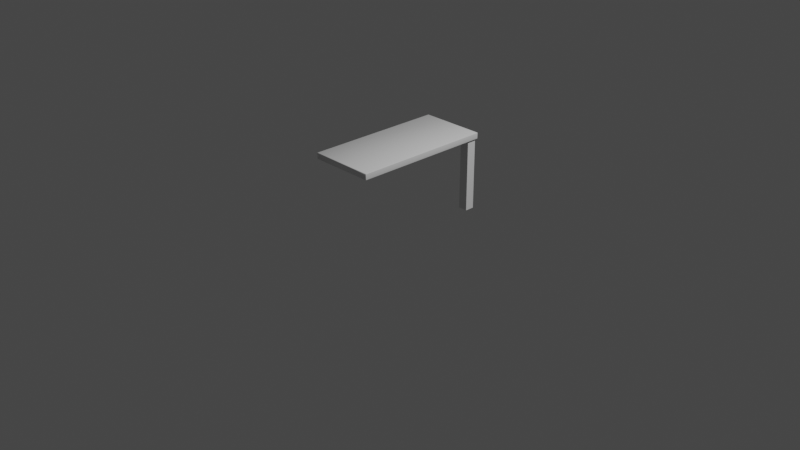 # Source: CraftingTable_0.blend  (saved by Blender 2.80.71; exported with 4.5.12 LTS)
import bpy
from mathutils import Matrix  # noqa: F401  (used for matrix-valued properties, if any)

bpy.ops.wm.read_factory_settings(use_empty=True)
scene = bpy.context.scene
scene.name = 'Scene'

# ---- collections
col_collection = bpy.data.collections.new('Collection'); scene.collection.children.link(col_collection)

# ---- materials (node trees are filled in below, after node groups)
mat_material = bpy.data.materials.new('Material')
mat_material.alpha_threshold = 0.0
mat_material.use_transparent_shadow = False
mat_material.roughness = 0.5
mat_material.line_color = (0.0, 0.0, 0.0, 1.0)

# ---- node groups
ng_auto_smooth = bpy.data.node_groups.new('Auto Smooth', 'GeometryNodeTree')
_s = ng_auto_smooth.interface.new_socket(name='Geometry', in_out='OUTPUT', socket_type='NodeSocketGeometry')
_s = ng_auto_smooth.interface.new_socket(name='Geometry', in_out='INPUT', socket_type='NodeSocketGeometry')
_s = ng_auto_smooth.interface.new_socket(name='Angle', in_out='INPUT', socket_type='NodeSocketFloat')
_s.subtype = 'ANGLE'
_s.min_value = 0.0
_s.max_value = 3.142
ng_auto_smooth.is_modifier = True
_N = ng_auto_smooth.nodes; _L = ng_auto_smooth.links
n0 = _N.new('NodeGroupOutput'); n0.name = 'Group Output'; n0.location = (480, -100)
n1 = _N.new('NodeGroupInput'); n1.name = 'Group Input'; n1.location = (-420, -300)
n2 = _N.new('NodeGroupInput'); n2.name = 'Group Input.001'; n2.location = (-60, -100)
n3 = _N.new('GeometryNodeSetShadeSmooth'); n3.name = 'Set Shade Smooth'; n3.location = (120, -100)
n3.domain = 'EDGE'
n4 = _N.new('GeometryNodeSetShadeSmooth'); n4.name = 'Set Shade Smooth.001'; n4.location = (300, -100)
n5 = _N.new('GeometryNodeInputMeshEdgeAngle'); n5.name = 'Edge Angle'; n5.location = (-420, -220)
n6 = _N.new('GeometryNodeInputEdgeSmooth'); n6.name = 'Is Edge Smooth'; n6.location = (-60, -160)
n7 = _N.new('GeometryNodeInputShadeSmooth'); n7.name = 'Is Face Smooth'; n7.location = (-240, -340)
n8 = _N.new('FunctionNodeBooleanMath'); n8.name = 'Boolean Math'; n8.location = (-60, -220)
n9 = _N.new('FunctionNodeCompare'); n9.name = 'Compare'; n9.location = (-240, -180)
n9.operation = 'LESS_EQUAL'
_L.new(n5.outputs[0], n9.inputs[0])
_L.new(n4.outputs[0], n0.inputs[0])
_L.new(n1.outputs[1], n9.inputs[1])
_L.new(n9.outputs[0], n8.inputs[0])
_L.new(n7.outputs[0], n8.inputs[1])
_L.new(n2.outputs[0], n3.inputs[0])
_L.new(n6.outputs[0], n3.inputs[1])
_L.new(n3.outputs[0], n4.inputs[0])
_L.new(n8.outputs[0], n3.inputs[2])
n0.is_active_output = True

# ---- material node trees
mat_material.use_nodes = True; mat_material.node_tree.nodes.clear()
_N = mat_material.node_tree.nodes; _L = mat_material.node_tree.links
n0 = _N.new('ShaderNodeOutputMaterial'); n0.name = 'Material Output'; n0.location = (300, 300)
n1 = _N.new('ShaderNodeBsdfPrincipled'); n1.name = 'Principled BSDF'; n1.location = (10, 300)
n1.distribution = 'GGX'
n1.subsurface_method = 'BURLEY'
n1.inputs[3].default_value = 1.45
n1.inputs[27].default_value = (0.0, 0.0, 0.0, 1.0)
n1.inputs[28].default_value = 1.0
_L.new(n1.outputs[0], n0.inputs[0])
n0.is_active_output = True

# ---- world
world_world = bpy.data.worlds.new('World'); scene.world = world_world
world_world.use_nodes = True; world_world.node_tree.nodes.clear()
_N = world_world.node_tree.nodes; _L = world_world.node_tree.links
n0 = _N.new('ShaderNodeOutputWorld'); n0.name = 'World Output'; n0.location = (300, 300)
n1 = _N.new('ShaderNodeBackground'); n1.name = 'Background'; n1.location = (10, 300)
n1.inputs[0].default_value = (0.05088, 0.05088, 0.05088, 1.0)
_L.new(n1.outputs[0], n0.inputs[0])
n0.is_active_output = True
world_world.color = (0.05088, 0.05088, 0.05088)
world_world.use_sun_shadow = False
world_world.sun_shadow_jitter_overblur = 0.0

# ---- cameras
cam_camera = bpy.data.cameras.new('Camera')
cam_camera.clip_end = 100.0
cam_camera.ortho_scale = 7.314

# ---- lights
light_light = bpy.data.lights.new('Light', 'POINT')
light_light.transmission_factor = 0.0
light_light.cutoff_distance = 30.0
light_light.energy = 1000.0
light_light.shadow_buffer_clip_start = 1.001
light_light.shadow_soft_size = 0.1
light_light.shadow_maximum_resolution = 0.006
light_light.use_absolute_resolution = True

# ---- meshes
me_cube = bpy.data.meshes.new('Cube')
me_cube.from_pydata([(0.3472, 0.75, 0.02783), (0.3472, 0.7439, 0.03295), (0.35, 0.7439, 0.02783), (0.3472, 0.7482, 0.03145), (0.3488, 0.7474, 0.03079), (0.3492, 0.7439, 0.03145), (0.3492, 0.7482, 0.02783), (0.3472, 0.7439, -0.03295), (0.3472, 0.75, -0.02783), (0.35, 0.7439, -0.02783), (0.3472, 0.7482, -0.03145), (0.3488, 0.7474, -0.03079), (0.3492, 0.7482, -0.02783), (0.3492, 0.7439, -0.03145), (0.35, -0.7439, 0.02783), (0.3472, -0.7439, 0.03295), (0.3472, -0.75, 0.02783), (0.3492, -0.7439, 0.03145), (0.3488, -0.7474, 0.03079), (0.3472, -0.7482, 0.03145), (0.3492, -0.7482, 0.02783), (0.35, -0.7439, -0.02783), (0.3472, -0.75, -0.02783), (0.3472, -0.7439, -0.03295), (0.3492, -0.7482, -0.02783), (0.3488, -0.7474, -0.03079), (0.3472, -0.7482, -0.03145), (0.3492, -0.7439, -0.03145), (-0.3472, 0.75, 0.02783), (-0.35, 0.7439, 0.02783), (-0.3472, 0.7439, 0.03295), (-0.3492, 0.7482, 0.02783), (-0.3488, 0.7474, 0.03079), (-0.3492, 0.7439, 0.03145), (-0.3472, 0.7482, 0.03145), (-0.35, 0.7439, -0.02783), (-0.3472, 0.75, -0.02783), (-0.3472, 0.7439, -0.03295), (-0.3492, 0.7482, -0.02783), (-0.3488, 0.7474, -0.03079), (-0.3472, 0.7482, -0.03145), (-0.3492, 0.7439, -0.03145), (-0.35, -0.7439, 0.02783), (-0.3472, -0.75, 0.02783), (-0.3472, -0.7439, 0.03295), (-0.3492, -0.7482, 0.02783), (-0.3488, -0.7474, 0.03079), (-0.3472, -0.7482, 0.03145), (-0.3492, -0.7439, 0.03145), (-0.3472, -0.7439, -0.03295), (-0.3472, -0.75, -0.02783), (-0.35, -0.7439, -0.02783), (-0.3472, -0.7482, -0.03145), (-0.3488, -0.7474, -0.03079), (-0.3492, -0.7482, -0.02783), (-0.3492, -0.7439, -0.03145)], [], [(37, 7, 23, 49), (51, 42, 29, 35), (22, 16, 43, 50), (1, 30, 44, 15), (9, 2, 14, 21), (0, 3, 4, 6), (1, 5, 4, 3), (2, 6, 4, 5), (7, 10, 11, 13), (8, 12, 11, 10), (9, 13, 11, 12), (14, 17, 18, 20), (15, 19, 18, 17), (16, 20, 18, 19), (21, 24, 25, 27), (22, 26, 25, 24), (23, 27, 25, 26), (28, 31, 32, 34), (29, 33, 32, 31), (30, 34, 32, 33), (35, 38, 39, 41), (36, 40, 39, 38), (37, 41, 39, 40), (42, 45, 46, 48), (43, 47, 46, 45), (44, 48, 46, 47), (49, 52, 53, 55), (50, 54, 53, 52), (51, 55, 53, 54), (37, 49, 55, 41), (41, 55, 51, 35), (7, 37, 40, 10), (10, 40, 36, 8), (2, 9, 12, 6), (6, 12, 8, 0), (50, 43, 45, 54), (54, 45, 42, 51), (16, 22, 24, 20), (20, 24, 21, 14), (28, 36, 38, 31), (31, 38, 35, 29), (15, 44, 47, 19), (19, 47, 43, 16), (1, 15, 17, 5), (5, 17, 14, 2), (49, 23, 26, 52), (52, 26, 22, 50), (44, 30, 33, 48), (48, 33, 29, 42), (30, 1, 3, 34), (34, 3, 0, 28), (23, 7, 13, 27), (27, 13, 9, 21), (36, 28, 0, 8)])
me_cube.polygons.foreach_set('use_smooth', [True] * 54)
_uv = me_cube.uv_layers.new(name='UVMap')
_uv.uv.foreach_set('vector', [0.376, 0.751, 0.624, 0.751, 0.624, 0.999, 0.376, 0.999, 0.3944, 0.501, 0.6056, 0.501, 0.6056, 0.749, 0.3944, 0.749, 0.3944, 0.251, 0.6056, 0.251, 0.6056, 0.499, 0.3944, 0.499, 0.376, 0.001018, 0.624, 0.001018, 0.624, 0.249, 0.376, 0.249, 0.1444, 0.501, 0.3556, 0.501, 0.3556, 0.749, 0.1444, 0.749, 0.8556, 0.749, 0.875, 0.749, 0.875, 0.7496, 0.8556, 0.75, 0.376, 0.001018, 0.375, 0.001018, 0.375, 0.0004301, 0.376, 0.0, 0.3556, 0.501, 0.3556, 0.5, 0.3668, 0.5, 0.375, 0.501, 0.624, 0.751, 0.624, 0.75, 0.6246, 0.75, 0.625, 0.751, 0.6444, 0.749, 0.6444, 0.75, 0.6332, 0.75, 0.625, 0.749, 0.1444, 0.501, 0.125, 0.501, 0.125, 0.5004, 0.1444, 0.5, 0.3556, 0.749, 0.375, 0.749, 0.375, 0.7496, 0.3556, 0.75, 0.376, 0.249, 0.376, 0.25, 0.3754, 0.25, 0.375, 0.249, 0.6056, 0.251, 0.6056, 0.25, 0.6168, 0.25, 0.625, 0.251, 0.1444, 0.749, 0.1444, 0.75, 0.1332, 0.75, 0.125, 0.749, 0.3944, 0.251, 0.375, 0.251, 0.375, 0.2504, 0.3944, 0.25, 0.624, 0.999, 0.625, 0.999, 0.625, 0.9996, 0.624, 1.0, 0.8556, 0.501, 0.8556, 0.5, 0.8668, 0.5, 0.875, 0.501, 0.6056, 0.749, 0.625, 0.749, 0.625, 0.7496, 0.6056, 0.75, 0.624, 0.001018, 0.624, 0.0, 0.6246, 0.0, 0.625, 0.001018, 0.3944, 0.749, 0.3944, 0.75, 0.3832, 0.75, 0.375, 0.749, 0.6444, 0.501, 0.625, 0.501, 0.625, 0.5004, 0.6444, 0.5, 0.376, 0.751, 0.375, 0.751, 0.375, 0.7504, 0.376, 0.75, 0.6056, 0.501, 0.6056, 0.5, 0.6168, 0.5, 0.625, 0.501, 0.6056, 0.499, 0.625, 0.499, 0.625, 0.4996, 0.6056, 0.5, 0.624, 0.249, 0.625, 0.249, 0.625, 0.2496, 0.624, 0.25, 0.376, 0.999, 0.376, 1.0, 0.3754, 1.0, 0.375, 0.999, 0.3944, 0.499, 0.3944, 0.5, 0.3832, 0.5, 0.375, 0.499, 0.3944, 0.501, 0.375, 0.501, 0.375, 0.5004, 0.3944, 0.5, 0.376, 0.751, 0.376, 0.999, 0.375, 0.999, 0.375, 0.751, 0.375, 0.749, 0.375, 0.501, 0.3944, 0.501, 0.3944, 0.749, 0.624, 0.751, 0.376, 0.751, 0.376, 0.75, 0.624, 0.75, 0.625, 0.749, 0.625, 0.501, 0.6444, 0.501, 0.6444, 0.749, 0.3556, 0.501, 0.1444, 0.501, 0.1444, 0.5, 0.3556, 0.5, 0.8556, 0.75, 0.6444, 0.75, 0.6444, 0.749, 0.8556, 0.749, 0.3944, 0.499, 0.6056, 0.499, 0.6056, 0.5, 0.3944, 0.5, 0.3944, 0.5, 0.6056, 0.5, 0.6056, 0.501, 0.3944, 0.501, 0.6056, 0.251, 0.3944, 0.251, 0.3944, 0.25, 0.6056, 0.25, 0.3556, 0.75, 0.1444, 0.75, 0.1444, 0.749, 0.3556, 0.749, 0.8556, 0.501, 0.6444, 0.501, 0.6444, 0.5, 0.8556, 0.5, 0.6056, 0.75, 0.3944, 0.75, 0.3944, 0.749, 0.6056, 0.749, 0.376, 0.249, 0.624, 0.249, 0.624, 0.25, 0.376, 0.25, 0.625, 0.251, 0.625, 0.499, 0.6056, 0.499, 0.6056, 0.251, 0.376, 0.001018, 0.376, 0.249, 0.375, 0.249, 0.375, 0.001018, 0.375, 0.501, 0.375, 0.749, 0.3556, 0.749, 0.3556, 0.501, 0.376, 0.999, 0.624, 0.999, 0.624, 1.0, 0.376, 1.0, 0.375, 0.499, 0.375, 0.251, 0.3944, 0.251, 0.3944, 0.499, 0.624, 0.249, 0.624, 0.001018, 0.625, 0.001018, 0.625, 0.249, 0.625, 0.501, 0.625, 0.749, 0.6056, 0.749, 0.6056, 0.501, 0.624, 0.001018, 0.376, 0.001018, 0.376, 0.0, 0.624, 0.0, 0.875, 0.501, 0.875, 0.749, 0.8556, 0.749, 0.8556, 0.501, 0.624, 0.999, 0.624, 0.751, 0.625, 0.751, 0.625, 0.999, 0.125, 0.749, 0.125, 0.501, 0.1444, 0.501, 0.1444, 0.749, 0.6444, 0.501, 0.8556, 0.501, 0.8556, 0.749, 0.6444, 0.749])
me_cube.materials.append(mat_material)
me_cube.use_remesh_preserve_volume = False
me_cube.use_remesh_preserve_attributes = False
me_cube.use_mirror_vertex_groups = False
me_cube.update()
me_cube_001 = bpy.data.meshes.new('Cube.001')
me_cube_001.from_pydata([(-0.05, -0.05, -1.118e-08), (-0.05, -0.05, 0.7957), (-0.05, 0.05, -1.118e-08), (-0.05, 0.05, 0.7957), (0.05, -0.05, -1.118e-08), (0.05, -0.05, 0.7957), (0.05, 0.05, -1.118e-08), (0.05, 0.05, 0.7957)], [], [(0, 1, 3, 2), (2, 3, 7, 6), (6, 7, 5, 4), (4, 5, 1, 0), (2, 6, 4, 0), (7, 3, 1, 5)])
_uv = me_cube_001.uv_layers.new(name='UVMap')
_uv.uv.foreach_set('vector', [0.375, 0.0, 0.625, 0.0, 0.625, 0.25, 0.375, 0.25, 0.375, 0.25, 0.625, 0.25, 0.625, 0.5, 0.375, 0.5, 0.375, 0.5, 0.625, 0.5, 0.625, 0.75, 0.375, 0.75, 0.375, 0.75, 0.625, 0.75, 0.625, 1.0, 0.375, 1.0, 0.125, 0.5, 0.375, 0.5, 0.375, 0.75, 0.125, 0.75, 0.625, 0.5, 0.875, 0.5, 0.875, 0.75, 0.625, 0.75])
me_cube_001.use_remesh_preserve_volume = False
me_cube_001.use_remesh_preserve_attributes = False
me_cube_001.use_mirror_vertex_groups = False
me_cube_001.update()

# ---- objects
ob_cube = bpy.data.objects.new('Cube', me_cube)
ob_light = bpy.data.objects.new('Light', light_light)
ob_camera = bpy.data.objects.new('Camera', cam_camera)
ob_cube_001 = bpy.data.objects.new('Cube.001', me_cube_001)

# ---- transforms, parenting, visibility, modifiers, constraints
ob_cube.location = (0.0, 0.0, 0.8)
ob_cube.lock_rotations_4d = False
ob_cube.empty_display_type = 'ARROWS'
ob_cube.lineart.crease_threshold = 0.0
_m = ob_cube.modifiers.new('Auto Smooth', 'NODES')
_m.node_group = ng_auto_smooth
_gi = [s.identifier for s in ng_auto_smooth.interface.items_tree if s.item_type == 'SOCKET' and s.in_out == 'INPUT']
_m[_gi[1]] = 0.8727  # Angle
ob_light.location = (4.076, 1.005, 5.904)
ob_light.rotation_euler = (0.6503, 0.05522, 1.866)
ob_light.lock_rotations_4d = False
ob_light.empty_display_type = 'ARROWS'
ob_light.color = (0.0, 0.0, 0.0, 0.0)
ob_light.lineart.crease_threshold = 0.0
ob_camera.location = (7.359, -6.926, 4.958)
ob_camera.rotation_euler = (1.109, 0.0, 0.8149)
ob_camera.lock_rotations_4d = False
ob_camera.empty_display_type = 'ARROWS'
ob_camera.color = (0.0, 0.0, 0.0, 0.0)
ob_camera.display_type = 'WIRE'
ob_camera.lineart.crease_threshold = 0.0
ob_cube_001.location = (0.2812, 0.6832, 0.0)
ob_cube_001.lineart.crease_threshold = 0.0

# ---- collection membership
col_collection.objects.link(ob_cube)
col_collection.objects.link(ob_light)
col_collection.objects.link(ob_camera)
col_collection.objects.link(ob_cube_001)

# ---- scene / render settings (as saved in the file)
scene.camera = ob_camera
scene.frame_start = 1; scene.frame_end = 250; scene.frame_set(1)
scene.render.engine = 'BLENDER_EEVEE_NEXT'
scene.cycles.use_denoising = False
scene.cycles.samples = 128
scene.cycles.sampling_pattern = 'TABULATED_SOBOL'
scene.cycles.use_adaptive_sampling = False
scene.cycles.use_light_tree = False
scene.view_settings.view_transform = 'Filmic'
bpy.context.view_layer.update()
